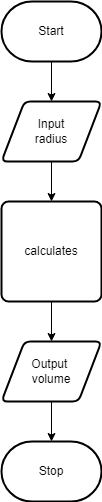

The diagram above was exported from draw.io. Its source (the exported page's mxGraphModel, read from the mxfile embedded in the PNG):
<mxGraphModel dx="690" dy="526" grid="1" gridSize="10" guides="1" tooltips="1" connect="1" arrows="1" fold="1" page="1" pageScale="1" pageWidth="850" pageHeight="1100" math="0" shadow="0">
  <root>
    <mxCell id="0" />
    <mxCell id="1" parent="0" />
    <mxCell id="7" style="edgeStyle=none;html=1;" parent="1" source="2" target="3" edge="1">
      <mxGeometry relative="1" as="geometry" />
    </mxCell>
    <mxCell id="2" value="Start" style="strokeWidth=2;html=1;shape=mxgraph.flowchart.terminator;whiteSpace=wrap;" parent="1" vertex="1">
      <mxGeometry x="300" y="260" width="100" height="60" as="geometry" />
    </mxCell>
    <mxCell id="8" style="edgeStyle=none;html=1;" parent="1" source="3" target="4" edge="1">
      <mxGeometry relative="1" as="geometry" />
    </mxCell>
    <mxCell id="3" value="Input&lt;br&gt;radius" style="shape=parallelogram;html=1;strokeWidth=2;perimeter=parallelogramPerimeter;whiteSpace=wrap;rounded=1;arcSize=12;size=0.23;" parent="1" vertex="1">
      <mxGeometry x="300" y="360" width="100" height="60" as="geometry" />
    </mxCell>
    <mxCell id="9" style="edgeStyle=none;html=1;" parent="1" source="4" target="5" edge="1">
      <mxGeometry relative="1" as="geometry" />
    </mxCell>
    <mxCell id="4" value="calculates" style="rounded=1;whiteSpace=wrap;html=1;absoluteArcSize=1;arcSize=14;strokeWidth=2;" parent="1" vertex="1">
      <mxGeometry x="300" y="460" width="100" height="100" as="geometry" />
    </mxCell>
    <mxCell id="10" style="edgeStyle=none;html=1;" parent="1" source="5" target="6" edge="1">
      <mxGeometry relative="1" as="geometry" />
    </mxCell>
    <mxCell id="5" value="Output&amp;nbsp;&lt;br&gt;volume" style="shape=parallelogram;html=1;strokeWidth=2;perimeter=parallelogramPerimeter;whiteSpace=wrap;rounded=1;arcSize=12;size=0.23;" parent="1" vertex="1">
      <mxGeometry x="300" y="600" width="100" height="60" as="geometry" />
    </mxCell>
    <mxCell id="6" value="Stop" style="strokeWidth=2;html=1;shape=mxgraph.flowchart.terminator;whiteSpace=wrap;" parent="1" vertex="1">
      <mxGeometry x="300" y="700" width="100" height="60" as="geometry" />
    </mxCell>
  </root>
</mxGraphModel>